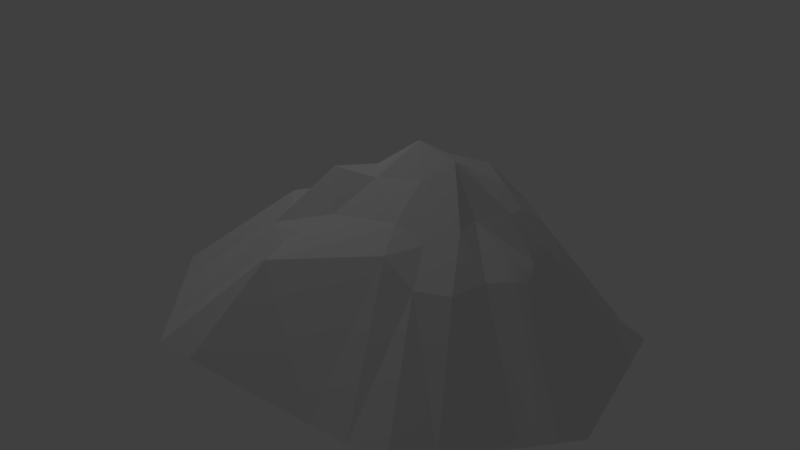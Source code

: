 # Source: Low_Poly_mountain_First_test_.blend  (saved by Blender 2.77.0; exported with 4.5.12 LTS)
import bpy
from mathutils import Matrix  # noqa: F401  (used for matrix-valued properties, if any)

bpy.ops.wm.read_factory_settings(use_empty=True)
scene = bpy.context.scene
scene.name = 'Scene'

# ---- collections
col_collection_1 = bpy.data.collections.new('Collection 1'); scene.collection.children.link(col_collection_1)

# ---- world
world_world = bpy.data.worlds.new('World'); scene.world = world_world
world_world.color = (0.05088, 0.05088, 0.05088)
world_world.use_sun_shadow = False
world_world.sun_shadow_jitter_overblur = 0.0
world_world.cycles.sampling_method = 'MANUAL'

# ---- lights
light_spot = bpy.data.lights.new('Spot', 'SPOT')
light_spot.transmission_factor = 0.0
light_spot.energy = 596.0
light_spot.shadow_buffer_clip_start = 0.5
light_spot.shadow_soft_size = 0.1
light_spot.shadow_maximum_resolution = 0.006
light_spot.use_absolute_resolution = True

# ---- meshes
me_cone_002 = bpy.data.meshes.new('Cone.002')
me_cone_002.from_pydata([(1.35, 6.825, -2.235), (6.709, 4.244, -2.235), (8.033, -1.555, -2.235), (4.324, -6.206, -2.235), (-5.509, -6.206, -2.235), (0.4341, -0.000901, 4.606), (-9.218, -1.555, -2.235), (-7.895, 4.244, -2.235), (4.03, 5.535, -2.235), (7.371, 1.344, -2.235), (6.179, -3.881, -2.235), (1.35, -6.206, -2.235), (-1.189, -2.253, 2.381), (-7.364, -3.881, -2.235), (-8.556, 1.344, -2.235), (-2.059, 1.558, 1.832), (-5.215, 5.535, -2.235), (2.475, -2.253, 2.541), (3.082, -0.5568, 2.885), (3.345, 1.558, 2.529), (1.39, 2.5, 3.272), (-2.542, -0.5568, 2.381), (5.369, 4.89, -2.235), (7.702, -0.1054, -2.235), (5.251, -5.044, -2.235), (-4.022, -6.206, -2.235), (-2.322, -3.379, 1.425), (-8.291, -2.718, -2.235), (-8.226, 2.794, -2.235), (-3.627, 2.338, 1.425), (-3.875, 6.18, -2.235), (2.965, -3.379, 1.668), (5.307, -0.8347, 1.668), (5.941, 3.175, -1.121), (0.695, 1.249, 3.807), (-4.351, -0.8347, 1.742), (2.69, 6.18, -2.235), (7.04, 2.794, -2.235), (7.106, -2.718, -2.235), (2.837, -6.206, -2.235), (-0.3515, -1.127, 3.494), (-6.437, -5.044, -2.235), (-8.887, -0.1054, -2.235), (-0.7864, 0.7787, 3.494), (-6.555, 4.89, -2.235), (1.237, -0.8619, 3.807), (1.914, -0.09402, 4.329), (1.672, 0.7787, 3.807), (-0.6954, 4.075, 1.425), (-1.028, -0.2788, 3.494), (-1.673, 3.279, 1.425), (-2.129, 2.808, 1.425), (-1.082, 2.029, 2.381), (-3.869, 1.28, 1.425), (-4.11, 0.2228, 1.172), (-2.3, 0.5008, 2.381), (-3.675, -1.683, 1.425), (-3.582, -2.531, 1.425), (-1.866, -1.405, 3.563), (-1.979, -4.506, 1.425), (1.881, -3.379, 2.427), (1.39, -2.253, 2.885), (4.055, -2.935, 1.668), (4.318, -1.683, 1.668), (3.151, -1.405, 2.885), (4.753, 0.2228, 1.668), (4.512, 1.28, 1.668), (3.586, 0.5008, 2.885), (3.293, 2.808, 1.668), (2.316, 3.604, 1.668), (2.368, 2.029, 2.885), (-8.291, -2.718, -2.235), (-9.218, -1.555, -2.235), (7.868, -0.8304, -2.235), (4.788, -5.625, -2.235), (-3.916, -4.793, -0.4051), (-8.06, 3.519, -2.235), (-5.919, 3.291, -0.4051), (-1.263, 6.503, -2.235), (3.645, -4.793, -0.2835), (6.67, -1.195, -0.2835), (-6.785, -1.195, -0.2467), (3.36, 5.857, -2.235), (7.206, 2.069, -2.235), (6.642, -3.299, -2.235), (-6.9, -4.462, -2.235), (-8.722, 0.6195, -2.235), (-5.885, 5.212, -2.235), (4.699, 5.212, -2.235), (7.537, 0.6195, -2.235), (5.715, -4.462, -2.235), (-1.336, -6.206, -2.235), (-7.827, -3.299, -2.235), (-8.391, 2.069, -2.235), (-4.545, 5.857, -2.235), (2.02, 6.503, -2.235), (7.569, -2.137, -2.235), (3.58, -6.206, -2.235), (-5.973, -5.625, -2.235), (-9.053, -0.8304, -2.235), (-7.225, 4.567, -2.235), (0.3271, 5.45, -0.4051), (-3.444, 4.407, -0.4051), (-4.104, 4.172, -0.4051), (-6.371, 1.312, -0.4051), (-6.333, 0.7836, -0.5319), (-5.519, -2.782, -0.4051), (-5.473, -3.206, -0.4051), (-0.3145, -5.356, -0.4051), (1.615, -4.793, 0.09566), (5.117, -3.408, -0.2835), (5.248, -2.782, -0.2835), (6.062, 0.7837, -0.2835), (5.941, 1.312, -0.2835), (3.661, 4.172, -0.2835), (3.173, 4.57, -0.2835), (5.655, 4.032, -1.678), (4.331, 3.849, -0.2835), (4.617, 2.992, 0.2737), (6.505, -0.4701, -0.2835), (6.228, 0.05869, -0.2835), (4.108, -4.211, -0.2835), (4.653, -3.989, -0.2835), (-0.04897, -3.943, 1.926), (-3.0, -5.356, -0.4051), (-5.983, -2.2, -0.4051), (-5.926, 2.566, -0.4051), (-6.205, 2.037, -0.4051), (-2.285, 5.128, -0.4051), (-2.774, 4.73, -0.4051), (-4.342, 3.849, -0.4051), (-5.091, 3.916, -0.4051), (-6.499, 0.05869, -0.5319), (-6.619, -0.4701, -0.2467), (-5.009, -3.787, -0.4051), (-4.38, -4.211, -0.4051), (2.901, -4.793, -0.2835), (5.712, -2.2, -0.2835), (6.206, -1.776, -0.2835), (5.776, 2.037, -0.2835), (6.491, 2.985, -1.678), (5.226, 2.228, 0.2737), (2.503, 4.892, -0.2835), (0.9971, 5.128, -0.4051), (-8.755, -2.137, -2.235), (-6.785, -1.195, -0.2467)], [], [(0, 101, 95), (1, 33, 140, 37), (2, 80, 96), (3, 79, 97), (4, 75, 98), (6, 81, 99), (7, 77, 100), (0, 95, 36, 82, 8, 88, 22, 1, 37, 83, 9, 89, 23, 73, 2, 96, 38, 84, 10, 90, 24, 74, 3, 97, 39, 11, 91, 25, 4, 98, 41, 85, 13, 92, 27, 6, 99, 42, 86, 14, 93, 28, 76, 7, 100, 44, 87, 16, 94, 30, 78), (16, 102, 94), (103, 51, 50, 102), (15, 43, 52), (14, 104, 93), (105, 54, 53, 104), (21, 49, 55), (13, 106, 92), (107, 57, 56, 106), (12, 40, 58), (11, 108, 91), (11, 109, 108), (17, 45, 61), (10, 110, 90), (111, 63, 62, 110), (18, 46, 64), (9, 112, 89), (113, 66, 65, 112), (19, 47, 67), (8, 114, 88), (115, 69, 68, 114), (20, 34, 70), (70, 47, 19), (70, 34, 47), (34, 5, 47), (68, 70, 19), (68, 69, 70), (69, 20, 70), (22, 116, 33, 1), (22, 117, 116), (68, 19, 33, 118), (67, 46, 18), (67, 47, 46), (47, 5, 46), (65, 67, 18), (65, 66, 67), (66, 19, 67), (23, 119, 73), (120, 65, 32, 119), (65, 18, 32), (64, 45, 17), (64, 46, 45), (46, 5, 45), (62, 64, 17), (62, 63, 64), (63, 18, 64), (24, 121, 74), (122, 62, 31, 121), (62, 17, 31), (61, 40, 12), (61, 45, 40), (45, 5, 40), (59, 61, 12), (59, 123, 60, 61), (60, 17, 61), (25, 26, 75, 4), (25, 124, 59, 26), (59, 12, 26), (58, 49, 21), (58, 40, 49), (40, 5, 49), (56, 58, 21), (56, 57, 58), (57, 12, 58), (27, 125, 56, 35), (56, 21, 35), (55, 43, 15), (55, 49, 43), (49, 5, 43), (53, 55, 15), (53, 54, 55), (54, 21, 55), (28, 126, 76), (127, 53, 29, 126), (53, 15, 29), (52, 34, 20), (52, 43, 34), (43, 5, 34), (50, 52, 20), (50, 51, 52), (51, 15, 52), (30, 128, 78), (129, 50, 48, 128), (50, 20, 48), (44, 130, 87), (131, 29, 51, 130), (29, 15, 51), (42, 132, 86), (133, 35, 54, 132), (35, 21, 54), (41, 134, 85), (135, 26, 57, 134), (26, 12, 57), (39, 60, 109, 11), (39, 136, 31, 60), (31, 17, 60), (38, 137, 84), (138, 32, 63, 137), (32, 18, 63), (37, 139, 83), (37, 140, 139), (33, 19, 66, 141), (36, 142, 82), (143, 48, 69, 142), (48, 20, 69), (81, 145, 144, 27), (81, 6, 72, 145), (6, 27, 71, 144, 72), (35, 81, 27), (144, 145, 72), (36, 143, 142), (82, 115, 8), (82, 142, 115), (142, 69, 115), (139, 141, 66), (139, 140, 141), (140, 33, 141), (83, 113, 9), (83, 139, 113), (139, 66, 113), (38, 138, 137), (84, 111, 10), (84, 137, 111), (137, 63, 111), (41, 135, 134), (85, 107, 13), (85, 134, 107), (134, 57, 107), (42, 133, 132), (86, 105, 14), (86, 132, 105), (132, 54, 105), (44, 131, 130), (87, 103, 16), (87, 130, 103), (130, 51, 103), (30, 129, 128), (78, 101, 0), (78, 128, 101), (128, 48, 101), (28, 127, 126), (76, 77, 7), (76, 126, 77), (126, 29, 77), (24, 122, 121), (74, 79, 3), (74, 121, 79), (121, 31, 79), (23, 120, 119), (73, 80, 2), (73, 119, 80), (119, 32, 80), (116, 118, 33), (116, 117, 118), (117, 68, 118), (8, 115, 114), (88, 117, 22), (88, 114, 117), (114, 68, 117), (9, 113, 112), (89, 120, 23), (89, 112, 120), (112, 65, 120), (10, 111, 110), (90, 122, 24), (90, 110, 122), (110, 62, 122), (108, 123, 59), (108, 109, 123), (109, 60, 123), (91, 124, 25), (91, 108, 124), (108, 59, 124), (13, 107, 106), (92, 125, 27), (92, 106, 125), (106, 56, 125), (14, 105, 104), (93, 127, 28), (93, 104, 127), (104, 53, 127), (16, 103, 102), (94, 129, 30), (94, 102, 129), (102, 50, 129), (100, 131, 44), (100, 77, 131), (77, 29, 131), (99, 133, 42), (99, 81, 133), (81, 35, 133), (98, 135, 41), (98, 75, 135), (75, 26, 135), (97, 136, 39), (97, 79, 136), (79, 31, 136), (96, 138, 38), (96, 80, 138), (80, 32, 138), (95, 143, 36), (95, 101, 143), (101, 48, 143)])
me_cone_002.use_remesh_preserve_volume = False
me_cone_002.use_remesh_preserve_attributes = False
me_cone_002.use_mirror_vertex_groups = False
me_cone_002.update()

# ---- objects
ob_spot = bpy.data.objects.new('Spot', light_spot)
ob_cone = bpy.data.objects.new('Cone', me_cone_002)

# ---- transforms, parenting, visibility, modifiers, constraints
ob_spot.location = (-8.21, -2.571, 21.01)
ob_spot.rotation_euler = (0.112, -0.2528, -0.1338)
ob_spot.lineart.crease_threshold = 0.0
ob_cone.location = (0.0, -0.5794, 2.172)
ob_cone.scale = (0.9324, 0.9324, 0.9324)
ob_cone.lineart.crease_threshold = 0.0

# ---- collection membership
col_collection_1.objects.link(ob_spot)
col_collection_1.objects.link(ob_cone)

# ---- scene / render settings (as saved in the file)
scene.frame_start = 1; scene.frame_end = 250; scene.frame_set(1)
scene.render.engine = 'BLENDER_EEVEE_NEXT'
scene.render.resolution_percentage = 50
scene.render.dither_intensity = 0.0
scene.cycles.use_denoising = False
scene.cycles.samples = 128
scene.cycles.sampling_pattern = 'TABULATED_SOBOL'
scene.cycles.light_sampling_threshold = 0.0
scene.cycles.use_adaptive_sampling = False
scene.cycles.use_light_tree = False
scene.cycles.blur_glossy = 0.0
scene.cycles.sample_clamp_indirect = 0.0
scene.view_settings.view_transform = 'Standard'
bpy.context.view_layer.update()

# ---- added for rendering (the .blend has no active camera): camera
cam_auto = bpy.data.cameras.new('AutoCamera')
cam_auto.lens = 50.0
cam_auto.sensor_width = 36.0
cam_auto.clip_end = 1000.0
ob_auto_camera = bpy.data.objects.new('AutoCamera', cam_auto)
scene.collection.objects.link(ob_auto_camera)
ob_auto_camera.location = (19.0099, -23.7657, 18.9271)
ob_auto_camera.rotation_euler = (1.09748, -7.21219e-08, 0.694738)
scene.camera = ob_auto_camera
bpy.context.view_layer.update()
